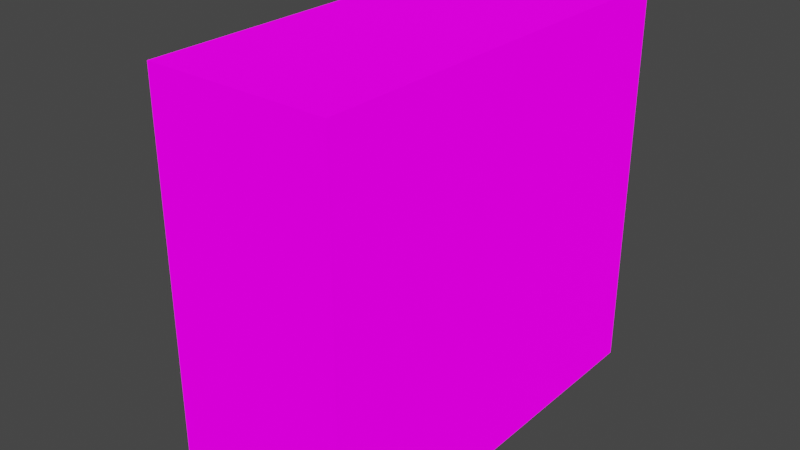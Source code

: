 # Source: asset_door_frame.blend  (saved by Blender 3.5.10; exported with 4.5.12 LTS)
import bpy
from mathutils import Matrix  # noqa: F401  (used for matrix-valued properties, if any)

bpy.ops.wm.read_factory_settings(use_empty=True)
scene = bpy.context.scene
scene.name = 'Scene'

# ---- images (referenced by path relative to the original .blend; pixels are not part of the script)
import os
ASSET_DIR = os.environ.get("B2B_ASSET_DIR", "")  # directory of the original .blend (textures are referenced by path, not embedded)
HERE = os.path.dirname(os.path.abspath(__file__))  # packed textures are extracted next to this script under _unpacked/

def load_image(name, relpath, width, height, colorspace="sRGB"):
    """Load a texture the original file referenced (path relative to the .blend, or extracted next to this script)."""
    p = next((c for c in (os.path.join(HERE, relpath), os.path.join(ASSET_DIR, relpath)) if relpath and os.path.exists(c)), "")
    if p:
        img = bpy.data.images.load(p, check_existing=True)
        img.name = name
    else:  # same state as the original file: an image datablock whose file is absent (Cycles renders it pink)
        img = bpy.data.images.new(name, width, height)
        img.source = "FILE"
        img.filepath = "//" + (relpath or name)
    img.colorspace_settings.name = colorspace
    return img
img_metalicity_png = load_image('metalicity.png', 'metalicity.png', 1024, 1024, 'sRGB')
img_roughness_png = load_image('roughness.png', 'roughness.png', 1024, 1024, 'sRGB')
img_emission_png_001 = load_image('emission.png.001', 'emission.png', 1024, 1024, 'sRGB')
img_albedo_png_001 = load_image('albedo.png.001', 'albedo.png', 1024, 1024, 'sRGB')

# ---- materials (node trees are filled in below, after node groups)
mat_palette = bpy.data.materials.new('Palette')
mat_palette.alpha_threshold = 0.0
mat_palette.use_backface_culling = True
mat_palette.roughness = 0.5
mat_palette.line_color = (0.0, 0.0, 0.0, 1.0)

# ---- material node trees
mat_palette.use_nodes = True; mat_palette.node_tree.nodes.clear()
_N = mat_palette.node_tree.nodes; _L = mat_palette.node_tree.links
n0 = _N.new('ShaderNodeBsdfPrincipled'); n0.name = 'Principled BSDF'; n0.location = (10, 300)
n0.distribution = 'GGX'
n0.subsurface_method = 'RANDOM_WALK_SKIN'
n0.inputs[3].default_value = 1.45
n0.inputs[13].default_value = 0.15
n0.inputs[28].default_value = 1.0
n1 = _N.new('ShaderNodeSeparateColor'); n1.name = 'Separate Color.001'; n1.location = (-183, 89)
n1.hide = True
n2 = _N.new('ShaderNodeOutputMaterial'); n2.name = 'Material Output'; n2.location = (314, 265)
n2.hide = True
n3 = _N.new('ShaderNodeTexImage'); n3.name = 'Image Texture.002'; n3.location = (-488, 121)
n3.hide = True
n3.image = img_metalicity_png
n4 = _N.new('ShaderNodeSeparateColor'); n4.name = 'Separate Color'; n4.location = (-194, -3)
n4.hide = True
n5 = _N.new('ShaderNodeTexImage'); n5.name = 'Image Texture.003'; n5.location = (-533, -8)
n5.hide = True
n5.image = img_roughness_png
n6 = _N.new('ShaderNodeTexImage'); n6.name = 'Image Texture.001'; n6.location = (-343, -206)
n6.hide = True
n6.image = img_emission_png_001
n7 = _N.new('ShaderNodeTexImage'); n7.name = 'Image Texture'; n7.location = (-287, 243)
n7.hide = True
n7.image = img_albedo_png_001
_L.new(n0.outputs[0], n2.inputs[0])
_L.new(n7.outputs[0], n0.inputs[0])
_L.new(n6.outputs[0], n0.inputs[27])
_L.new(n1.outputs[0], n0.inputs[1])
_L.new(n5.outputs[0], n4.inputs[0])
_L.new(n4.outputs[0], n0.inputs[2])
_L.new(n3.outputs[0], n1.inputs[0])
n2.is_active_output = True

# ---- world
world_world = bpy.data.worlds.new('World'); scene.world = world_world
world_world.use_nodes = True; world_world.node_tree.nodes.clear()
_N = world_world.node_tree.nodes; _L = world_world.node_tree.links
n0 = _N.new('ShaderNodeOutputWorld'); n0.name = 'World Output'; n0.location = (300, 300)
n1 = _N.new('ShaderNodeBackground'); n1.name = 'Background'; n1.location = (10, 300)
n1.inputs[0].default_value = (0.05088, 0.05088, 0.05088, 1.0)
_L.new(n1.outputs[0], n0.inputs[0])
n0.is_active_output = True
world_world.color = (0.05088, 0.05088, 0.05088)
world_world.use_sun_shadow = False
world_world.sun_shadow_jitter_overblur = 0.0

# ---- meshes
me_mesh_dh_door = bpy.data.meshes.new('mesh_dh_door')
me_mesh_dh_door.from_pydata([(0.5078, -3.4, -6.174), (0.0, -3.4, 0.0), (0.0, 3.4, -6.174), (0.5078, 3.4, -6.174), (0.5078, -3.4, 0.0), (0.0, 3.4, 0.0), (0.0, -3.0, -0.4), (0.0, 3.0, -0.4), (1.027, 3.0, -0.4), (1.027, -3.0, -6.0), (1.027, -3.0, -0.4), (0.0, -3.0, -6.174), (1.027, 3.0, -6.0), (0.5078, 3.4, 0.0), (0.0, -3.4, -6.174), (0.0, 3.0, -6.174), (1.027, 4.35, 0.8603), (1.027, 4.35, -7.26), (1.027, -4.35, 0.8603), (1.027, -4.35, -7.26), (4.718, 4.35, 0.8603), (4.718, 4.35, -7.26), (4.718, -4.35, 0.8603), (4.718, -4.35, -7.26)], [], [(10, 6, 7, 8), (2, 5, 13, 3), (7, 5, 2, 15), (1, 5, 7, 6), (11, 6, 10, 9), (14, 1, 6, 11), (4, 13, 5, 1), (12, 8, 7, 15), (4, 1, 14, 0), (20, 21, 23, 22), (8, 12, 17, 16), (10, 8, 16, 18), (19, 18, 22, 23), (18, 16, 20, 22), (16, 17, 21, 20), (17, 19, 23, 21), (12, 9, 19, 17), (9, 10, 18, 19)])
_uv = me_mesh_dh_door.uv_layers.new(name='UVMap')
_uv.uv.foreach_set('vector', [0.7004, 0.2378, 0.7004, 0.2378, 0.7004, 0.2378, 0.7004, 0.2378, 0.7004, 0.2378, 0.7004, 0.2378, 0.7004, 0.2378, 0.7004, 0.2378, 0.7004, 0.2378, 0.7004, 0.2378, 0.7004, 0.2378, 0.7004, 0.2378, 0.7004, 0.2378, 0.7004, 0.2378, 0.7004, 0.2378, 0.7004, 0.2378, 0.7004, 0.2378, 0.7004, 0.2378, 0.7004, 0.2378, 0.7004, 0.2378, 0.7004, 0.2378, 0.7004, 0.2378, 0.7004, 0.2378, 0.7004, 0.2378, 0.7004, 0.2378, 0.7004, 0.2378, 0.7004, 0.2378, 0.7004, 0.2378, 0.7004, 0.2378, 0.7004, 0.2378, 0.7004, 0.2378, 0.7004, 0.2378, 0.7004, 0.2378, 0.7004, 0.2378, 0.7004, 0.2378, 0.7004, 0.2378, 0.04686, 0.8928, 0.04686, 0.8928, 0.04686, 0.8928, 0.04686, 0.8928, 0.04686, 0.8928, 0.04686, 0.8928, 0.04686, 0.8928, 0.04686, 0.8928, 0.04686, 0.8928, 0.04686, 0.8928, 0.04686, 0.8928, 0.04686, 0.8928, 0.04686, 0.8928, 0.04686, 0.8928, 0.04686, 0.8928, 0.04686, 0.8928, 0.04686, 0.8928, 0.04686, 0.8928, 0.04686, 0.8928, 0.04686, 0.8928, 0.04686, 0.8928, 0.04686, 0.8928, 0.04686, 0.8928, 0.04686, 0.8928, 0.04686, 0.8928, 0.04686, 0.8928, 0.04686, 0.8928, 0.04686, 0.8928, 0.04686, 0.8928, 0.04686, 0.8928, 0.04686, 0.8928, 0.04686, 0.8928, 0.04686, 0.8928, 0.04686, 0.8928, 0.04686, 0.8928, 0.04686, 0.8928])
_uv.active_render = True
_uv = me_mesh_dh_door.uv_layers.new(name='UVMap.001')
_uv.uv.foreach_set('vector', [0.4642, 0.5784, 0.4662, 0.5784, 0.4662, 0.5637, 0.4642, 0.5637, 0.3754, 0.5661, 0.3754, 0.5798, 0.3773, 0.5788, 0.3773, 0.5661, 0.7064, 0.5749, 0.7045, 0.5749, 0.7045, 0.5612, 0.7064, 0.5612, 0.6029, 0.5764, 0.5619, 0.5735, 0.6049, 0.5627, 0.6049, 0.5754, 0.1849, 0.5612, 0.1849, 0.5749, 0.1869, 0.5749, 0.1869, 0.5612, 0.7006, 0.5612, 0.6029, 0.5764, 0.6986, 0.5749, 0.6986, 0.5612, 0.4174, 0.5774, 0.9935, 0.5754, 0.9955, 0.5754, 0.4193, 0.5774, 0.8158, 0.5622, 0.8158, 0.5759, 0.8138, 0.5759, 0.8138, 0.5622, 0.3423, 0.5944, 0.3403, 0.5954, 0.3403, 0.5817, 0.3423, 0.5817, 0.4642, 0.5637, 0.8158, 0.5622, 0.1869, 0.5612, 0.4642, 0.5784, 0.8158, 0.5759, 0.8158, 0.5622, 0.8158, 0.5622, 0.8158, 0.5759, 0.4642, 0.5784, 0.4642, 0.5637, 0.4642, 0.5637, 0.4642, 0.5784, 0.1869, 0.5612, 0.1869, 0.5749, 0.1869, 0.5749, 0.1869, 0.5612, 0.4642, 0.5784, 0.4642, 0.5637, 0.4642, 0.5637, 0.4642, 0.5784, 0.8158, 0.5759, 0.8158, 0.5622, 0.8158, 0.5622, 0.8158, 0.5759, 0.8158, 0.5622, 0.1869, 0.5612, 0.1869, 0.5612, 0.8158, 0.5622, 0.8158, 0.5622, 0.1869, 0.5612, 0.1869, 0.5612, 0.8158, 0.5622, 0.1869, 0.5612, 0.1869, 0.5749, 0.1869, 0.5749, 0.1869, 0.5612])
me_mesh_dh_door.materials.append(mat_palette)
me_mesh_dh_door.update()
me_mesh_dh_door.normals_split_custom_set([tuple(v) for v in zip(*[iter([0.0, 0.0, -1.0, 0.0, 0.0, -1.0, 0.0, 0.0, -1.0, 0.0, 0.0, -1.0, 0.0, 1.0, 0.0, 0.0, 1.0, 0.0, 0.0, 1.0, 0.0, 0.0, 1.0, 0.0, -1.0, 0.0, 0.0, -1.0, 0.0, 0.0, -1.0, 0.0, 0.0, -1.0, 0.0, 0.0, -1.0, 0.0, 0.0, -1.0, 0.0, 0.0, -1.0, 0.0, 0.0, -1.0, 0.0, 0.0, 0.0, 1.0, 0.0, 0.0, 1.0, 0.0, 0.0, 1.0, 0.0, 0.0, 1.0, 0.0, -1.0, 0.0, 0.0, -1.0, 0.0, 0.0, -1.0, 0.0, 0.0, -1.0, 0.0, 0.0, 0.0, 0.0, 1.0, 0.0, 0.0, 1.0, 0.0, 0.0, 1.0, 0.0, 0.0, 1.0, 0.0, -1.0, 0.0, 0.0, -1.0, 0.0, 0.0, -1.0, 0.0, 0.0, -1.0, 0.0, 0.0, -1.0, 0.0, 0.0, -1.0, 0.0, 0.0, -1.0, 0.0, 0.0, -1.0, 0.0, -1.0, 0.0, 0.0, -1.0, 0.0, 0.0, -1.0, 0.0, 0.0, -1.0, 0.0, 0.0, 1.0, 0.0, 0.0, 1.0, 0.0, 0.0, 1.0, 0.0, 0.0, 1.0, 0.0, 0.0, 1.0, 0.0, 0.0, 1.0, 0.0, 0.0, 1.0, 0.0, 0.0, 1.0, 0.0, 0.0, 0.0, 1.0, 0.0, 0.0, 1.0, 0.0, 0.0, 1.0, 0.0, 0.0, 1.0, 0.0, 0.0, 0.0, -1.0, 0.0, 0.0, -1.0, 0.0, 0.0, -1.0, 0.0, 0.0, -1.0, 0.0, -1.0, 0.0, 0.0, -1.0, 0.0, 0.0, -1.0, 0.0, 0.0, -1.0, 0.0, 0.0, 0.0, 1.0, 0.0, 0.0, 1.0, 0.0, 0.0, 1.0, 0.0, 0.0, 1.0, 1.0, 0.0, 0.0, 1.0, 0.0, 0.0, 1.0, 0.0, 0.0, 1.0, 0.0, 0.0, 1.0, 0.0, 0.0, 1.0, 0.0, 0.0, 1.0, 0.0, 0.0, 1.0, 0.0, 0.0])] * 3)])

# ---- objects
ob_asset_door_frame = bpy.data.objects.new('asset_door_frame', me_mesh_dh_door)

# ---- transforms, parenting, visibility, modifiers, constraints
ob_asset_door_frame.location = (0.008137, -0.008988, 3.173)
ob_asset_door_frame.rotation_mode = 'QUATERNION'
ob_asset_door_frame.rotation_quaternion = (1.0, 0.0, 0.0, 0.0)

# ---- collection membership
scene.collection.objects.link(ob_asset_door_frame)

# ---- scene / render settings (as saved in the file)
scene.frame_start = 1; scene.frame_end = 250; scene.frame_set(1)
scene.render.engine = 'BLENDER_WORKBENCH'
scene.cycles.sampling_pattern = 'TABULATED_SOBOL'
scene.cycles.use_light_tree = False
scene.eevee.use_gtao = True
scene.view_settings.view_transform = 'Filmic'
bpy.context.view_layer.update()

# ---- added for rendering (the .blend has no active camera and no usable light): camera, sun
cam_auto = bpy.data.cameras.new('AutoCamera')
cam_auto.lens = 50.0
cam_auto.sensor_width = 36.0
cam_auto.clip_end = 1000.0
ob_auto_camera = bpy.data.objects.new('AutoCamera', cam_auto)
scene.collection.objects.link(ob_auto_camera)
ob_auto_camera.location = (14.2121, -14.2231, 9.44913)
ob_auto_camera.rotation_euler = (1.09748, -7.21219e-08, 0.694738)
scene.camera = ob_auto_camera
light_auto_sun = bpy.data.lights.new('AutoSun', 'SUN')
light_auto_sun.energy = 3.0
light_auto_sun.angle = 0.0523599
ob_auto_sun = bpy.data.objects.new('AutoSun', light_auto_sun)
scene.collection.objects.link(ob_auto_sun)
ob_auto_sun.rotation_euler = (0.872665, 0.174533, 0.523599)
bpy.context.view_layer.update()
